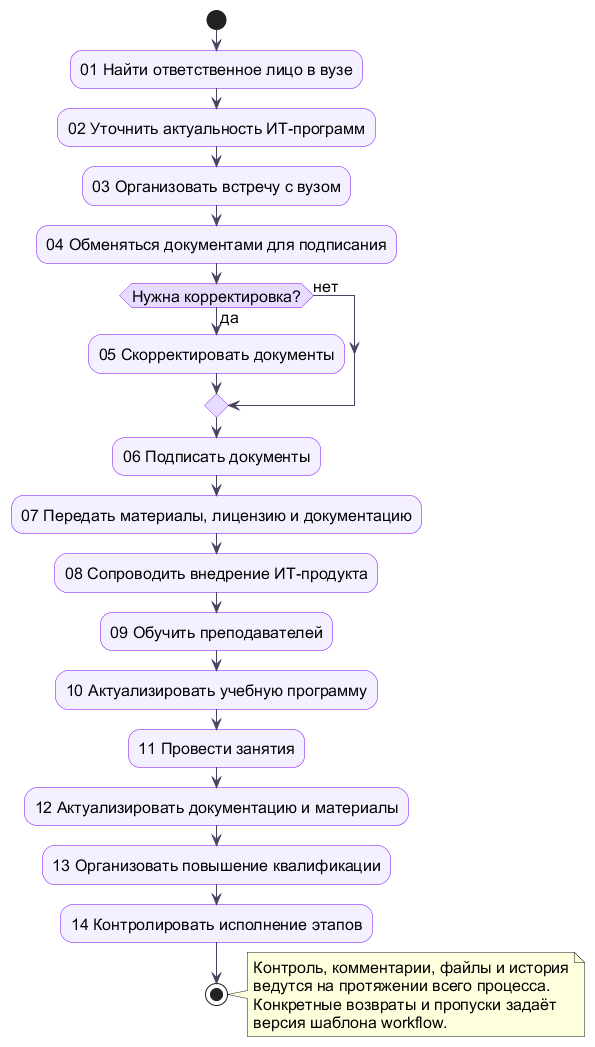

The diagram above was rendered by PlantUML. Its source (embedded in the PNG):
@startuml
skinparam shadowing false
skinparam defaultFontName Arial
skinparam defaultFontSize 16
skinparam ActivityBackgroundColor #F4F0FF
skinparam ActivityBorderColor #7700FF
skinparam ActivityDiamondBackgroundColor #E7DBFF
skinparam ActivityDiamondBorderColor #7700FF
skinparam ArrowColor #4A4360

start
:01 Найти ответственное лицо в вузе;
:02 Уточнить актуальность ИТ-программ;
:03 Организовать встречу с вузом;
:04 Обменяться документами для подписания;
if (Нужна корректировка?) then (да)
  :05 Скорректировать документы;
else (нет)
endif
:06 Подписать документы;
:07 Передать материалы, лицензию и документацию;
:08 Сопроводить внедрение ИТ-продукта;
:09 Обучить преподавателей;
:10 Актуализировать учебную программу;
:11 Провести занятия;
:12 Актуализировать документацию и материалы;
:13 Организовать повышение квалификации;
:14 Контролировать исполнение этапов;
stop

note right
  Контроль, комментарии, файлы и история
  ведутся на протяжении всего процесса.
  Конкретные возвраты и пропуски задаёт
  версия шаблона workflow.
end note
@enduml